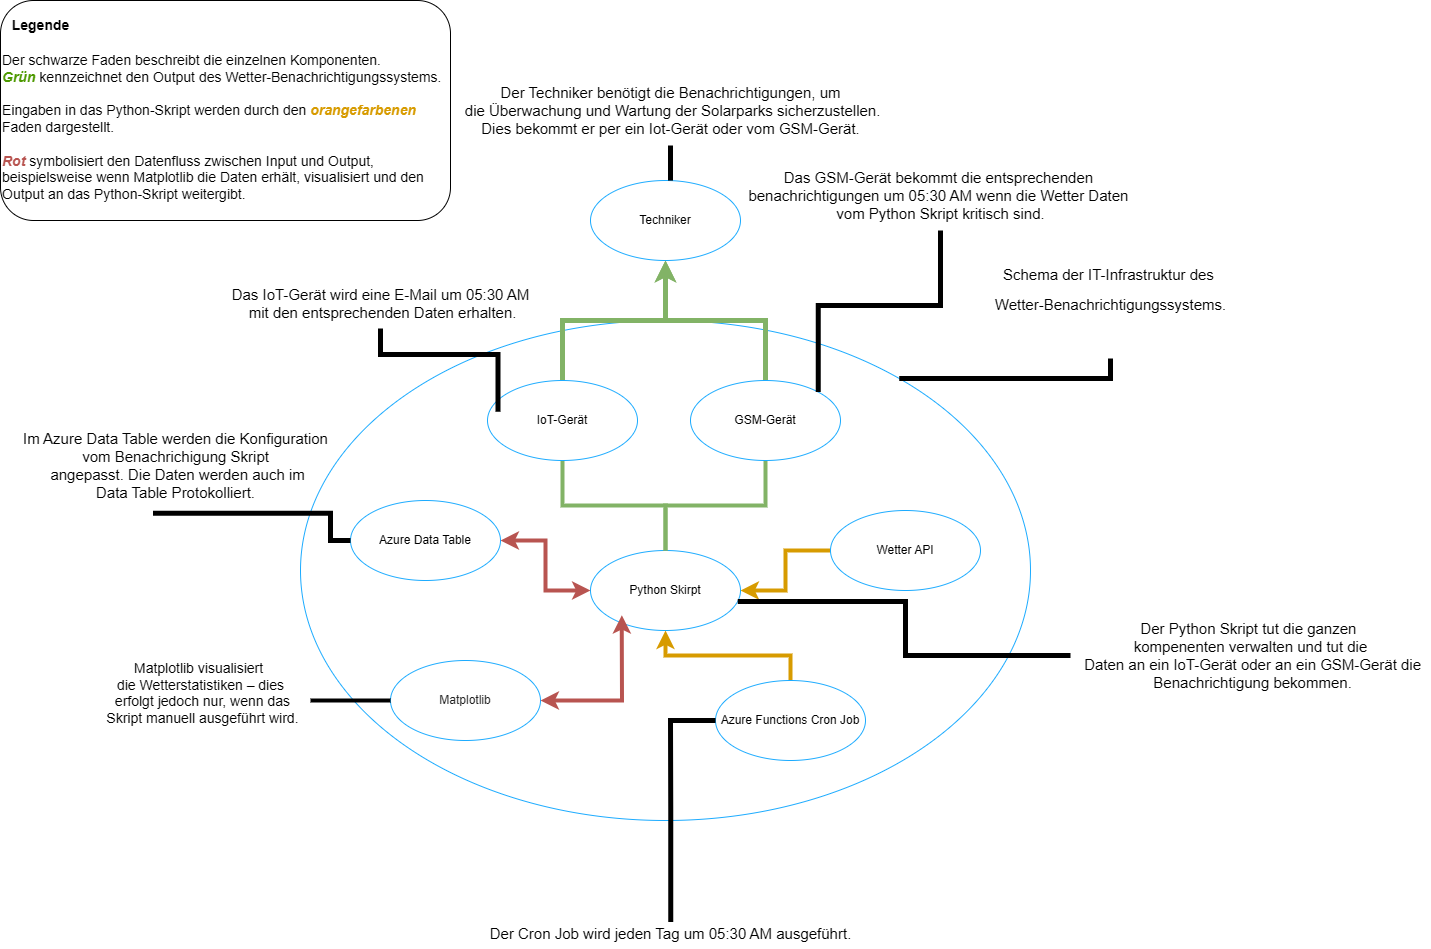

The diagram above was exported from draw.io. Its source (the exported page's mxGraphModel, read from the mxfile embedded in the PNG):
<mxGraphModel dx="3242" dy="2061" grid="1" gridSize="10" guides="1" tooltips="1" connect="1" arrows="1" fold="1" page="1" pageScale="1" pageWidth="827" pageHeight="1169" math="0" shadow="0">
  <root>
    <mxCell id="0" />
    <mxCell id="1" parent="0" />
    <mxCell id="pJUMBiek2rjXKN4rUJXV-2" value="" style="ellipse;whiteSpace=wrap;html=1;strokeColor=#1CABFF;fillColor=default;" parent="1" vertex="1">
      <mxGeometry x="-600" y="-260" width="730" height="500" as="geometry" />
    </mxCell>
    <mxCell id="pJUMBiek2rjXKN4rUJXV-14" value="" style="edgeStyle=orthogonalEdgeStyle;rounded=0;orthogonalLoop=1;jettySize=auto;html=1;strokeWidth=4;fillColor=#ffe6cc;strokeColor=#d79b00;" parent="1" source="pJUMBiek2rjXKN4rUJXV-3" target="pJUMBiek2rjXKN4rUJXV-5" edge="1">
      <mxGeometry relative="1" as="geometry" />
    </mxCell>
    <mxCell id="pJUMBiek2rjXKN4rUJXV-3" value="Wetter API" style="ellipse;whiteSpace=wrap;html=1;strokeColor=#1CABFF;" parent="1" vertex="1">
      <mxGeometry x="-70" y="-70" width="150" height="80" as="geometry" />
    </mxCell>
    <mxCell id="pJUMBiek2rjXKN4rUJXV-5" value="Python Skirpt" style="ellipse;whiteSpace=wrap;html=1;strokeColor=#1CABFF;" parent="1" vertex="1">
      <mxGeometry x="-310" y="-30" width="150" height="80" as="geometry" />
    </mxCell>
    <mxCell id="pJUMBiek2rjXKN4rUJXV-16" value="" style="edgeStyle=orthogonalEdgeStyle;rounded=0;orthogonalLoop=1;jettySize=auto;html=1;strokeWidth=4;fillColor=#ffe6cc;strokeColor=#B85450;startArrow=classic;startFill=1;" parent="1" source="pJUMBiek2rjXKN4rUJXV-6" target="pJUMBiek2rjXKN4rUJXV-5" edge="1">
      <mxGeometry relative="1" as="geometry" />
    </mxCell>
    <mxCell id="pJUMBiek2rjXKN4rUJXV-6" value="Azure Data Table" style="ellipse;whiteSpace=wrap;html=1;strokeColor=#1CABFF;" parent="1" vertex="1">
      <mxGeometry x="-550" y="-80" width="150" height="80" as="geometry" />
    </mxCell>
    <mxCell id="pJUMBiek2rjXKN4rUJXV-15" value="" style="edgeStyle=orthogonalEdgeStyle;rounded=0;orthogonalLoop=1;jettySize=auto;html=1;strokeWidth=4;fillColor=#ffe6cc;strokeColor=#d79b00;" parent="1" source="pJUMBiek2rjXKN4rUJXV-7" target="pJUMBiek2rjXKN4rUJXV-5" edge="1">
      <mxGeometry relative="1" as="geometry" />
    </mxCell>
    <mxCell id="pJUMBiek2rjXKN4rUJXV-7" value="Azure Functions Cron Job" style="ellipse;whiteSpace=wrap;html=1;strokeColor=#1CABFF;" parent="1" vertex="1">
      <mxGeometry x="-185" y="100" width="150" height="80" as="geometry" />
    </mxCell>
    <mxCell id="pJUMBiek2rjXKN4rUJXV-12" value="" style="edgeStyle=orthogonalEdgeStyle;rounded=0;orthogonalLoop=1;jettySize=auto;html=1;fontSize=13;fillColor=#d5e8d4;strokeColor=#82B366;endArrow=none;endFill=0;strokeWidth=5;startArrow=classic;startFill=1;" parent="1" source="pJUMBiek2rjXKN4rUJXV-8" target="pJUMBiek2rjXKN4rUJXV-9" edge="1">
      <mxGeometry relative="1" as="geometry" />
    </mxCell>
    <mxCell id="pJUMBiek2rjXKN4rUJXV-8" value="Techniker" style="ellipse;whiteSpace=wrap;html=1;strokeColor=#1CABFF;" parent="1" vertex="1">
      <mxGeometry x="-310" y="-400" width="150" height="80" as="geometry" />
    </mxCell>
    <mxCell id="pJUMBiek2rjXKN4rUJXV-17" value="" style="edgeStyle=orthogonalEdgeStyle;rounded=0;orthogonalLoop=1;jettySize=auto;html=1;fillColor=#d5e8d4;strokeColor=#82b366;strokeWidth=4;endArrow=none;endFill=0;" parent="1" source="pJUMBiek2rjXKN4rUJXV-9" target="pJUMBiek2rjXKN4rUJXV-5" edge="1">
      <mxGeometry relative="1" as="geometry" />
    </mxCell>
    <mxCell id="pJUMBiek2rjXKN4rUJXV-9" value="IoT-Gerät" style="ellipse;whiteSpace=wrap;html=1;strokeColor=#1CABFF;" parent="1" vertex="1">
      <mxGeometry x="-413" y="-200" width="150" height="80" as="geometry" />
    </mxCell>
    <mxCell id="pJUMBiek2rjXKN4rUJXV-13" value="" style="edgeStyle=orthogonalEdgeStyle;rounded=0;orthogonalLoop=1;jettySize=auto;html=1;fillColor=#d5e8d4;strokeColor=#82b366;endArrow=classic;endFill=1;strokeWidth=5;" parent="1" source="pJUMBiek2rjXKN4rUJXV-11" target="pJUMBiek2rjXKN4rUJXV-8" edge="1">
      <mxGeometry relative="1" as="geometry" />
    </mxCell>
    <mxCell id="pJUMBiek2rjXKN4rUJXV-18" value="" style="edgeStyle=orthogonalEdgeStyle;rounded=0;orthogonalLoop=1;jettySize=auto;html=1;fillColor=#d5e8d4;strokeColor=#82b366;strokeWidth=4;endArrow=none;endFill=0;" parent="1" source="pJUMBiek2rjXKN4rUJXV-11" target="pJUMBiek2rjXKN4rUJXV-5" edge="1">
      <mxGeometry relative="1" as="geometry" />
    </mxCell>
    <mxCell id="pJUMBiek2rjXKN4rUJXV-11" value="GSM-Gerät" style="ellipse;whiteSpace=wrap;html=1;strokeColor=#1CABFF;" parent="1" vertex="1">
      <mxGeometry x="-210" y="-200" width="150" height="80" as="geometry" />
    </mxCell>
    <mxCell id="pJUMBiek2rjXKN4rUJXV-25" value="" style="edgeStyle=orthogonalEdgeStyle;rounded=0;orthogonalLoop=1;jettySize=auto;html=1;strokeWidth=5;endArrow=none;endFill=0;" parent="1" source="pJUMBiek2rjXKN4rUJXV-22" target="pJUMBiek2rjXKN4rUJXV-2" edge="1">
      <mxGeometry relative="1" as="geometry">
        <mxPoint x="-30" y="-190" as="targetPoint" />
        <Array as="points">
          <mxPoint x="30" y="-202" />
          <mxPoint x="-29" y="-202" />
        </Array>
      </mxGeometry>
    </mxCell>
    <mxCell id="pJUMBiek2rjXKN4rUJXV-22" value="&lt;p data-pm-slice=&quot;1 1 []&quot;&gt;&lt;span style=&quot;font-size: 15px;&quot;&gt;Schema der IT-Infrastruktur des&amp;nbsp;&lt;/span&gt;&lt;/p&gt;&lt;p data-pm-slice=&quot;1 1 []&quot;&gt;&lt;span style=&quot;font-size: 15px;&quot;&gt;Wetter-Benachrichtigungssystems.&lt;/span&gt;&lt;/p&gt;&lt;p data-pm-slice=&quot;1 1 []&quot;&gt;&lt;br&gt;&lt;/p&gt;&lt;p&gt;&lt;/p&gt;" style="text;html=1;align=center;verticalAlign=middle;resizable=0;points=[];autosize=1;strokeColor=none;fillColor=none;" parent="1" vertex="1">
      <mxGeometry x="85" y="-332" width="250" height="110" as="geometry" />
    </mxCell>
    <mxCell id="TKTI3u51Il-k7mM-nCSw-5" value="" style="edgeStyle=orthogonalEdgeStyle;rounded=0;orthogonalLoop=1;jettySize=auto;html=1;strokeWidth=5;endArrow=none;endFill=0;" edge="1" parent="1" source="TKTI3u51Il-k7mM-nCSw-3" target="pJUMBiek2rjXKN4rUJXV-8">
      <mxGeometry relative="1" as="geometry">
        <Array as="points">
          <mxPoint x="-235" y="-360" />
          <mxPoint x="-235" y="-360" />
        </Array>
      </mxGeometry>
    </mxCell>
    <mxCell id="TKTI3u51Il-k7mM-nCSw-3" value="&lt;font style=&quot;font-size: 15px;&quot;&gt;Der Techniker benötigt die Benachrichtigungen, um&lt;/font&gt;&lt;div&gt;&lt;font style=&quot;font-size: 15px;&quot;&gt;&amp;nbsp;die Überwachung und Wartung der Solarparks sicherzustellen.&lt;/font&gt;&lt;/div&gt;&lt;div&gt;&lt;font style=&quot;font-size: 15px;&quot;&gt;Dies bekommt er per ein Iot-Gerät oder vom GSM-Gerät.&lt;/font&gt;&lt;/div&gt;" style="text;html=1;align=center;verticalAlign=middle;resizable=0;points=[];autosize=1;strokeColor=none;fillColor=none;" vertex="1" parent="1">
      <mxGeometry x="-450" y="-505" width="440" height="70" as="geometry" />
    </mxCell>
    <mxCell id="TKTI3u51Il-k7mM-nCSw-6" value="&lt;div style=&quot;&quot;&gt;&lt;span style=&quot;background-color: transparent; color: light-dark(rgb(0, 0, 0), rgb(255, 255, 255));&quot;&gt;&lt;font style=&quot;font-size: 15px;&quot;&gt;Im Azure Data Table werden die Konfiguration&lt;/font&gt;&lt;/span&gt;&lt;/div&gt;&lt;div style=&quot;&quot;&gt;&lt;font style=&quot;font-size: 15px;&quot;&gt;vom Benachrichigung Skrip&lt;span style=&quot;background-color: transparent; color: light-dark(rgb(0, 0, 0), rgb(255, 255, 255));&quot;&gt;t&lt;/span&gt;&lt;/font&gt;&lt;/div&gt;&lt;div style=&quot;&quot;&gt;&lt;font style=&quot;font-size: 15px;&quot;&gt;&lt;span style=&quot;background-color: transparent; color: light-dark(rgb(0, 0, 0), rgb(255, 255, 255));&quot;&gt;&amp;nbsp;angepasst. Die Daten&lt;/span&gt;&lt;span style=&quot;background-color: transparent; color: light-dark(rgb(0, 0, 0), rgb(255, 255, 255));&quot;&gt;&amp;nbsp;werden auch im&lt;/span&gt;&lt;/font&gt;&lt;/div&gt;&lt;div style=&quot;&quot;&gt;&lt;font style=&quot;font-size: 15px;&quot;&gt;Data Table Protokolliert.&lt;/font&gt;&lt;/div&gt;" style="text;html=1;align=center;verticalAlign=middle;resizable=0;points=[];autosize=1;strokeColor=none;fillColor=none;" vertex="1" parent="1">
      <mxGeometry x="-890" y="-160" width="330" height="90" as="geometry" />
    </mxCell>
    <mxCell id="TKTI3u51Il-k7mM-nCSw-7" style="edgeStyle=orthogonalEdgeStyle;rounded=0;orthogonalLoop=1;jettySize=auto;html=1;entryX=0.432;entryY=1.031;entryDx=0;entryDy=0;entryPerimeter=0;strokeWidth=5;endArrow=none;endFill=0;" edge="1" parent="1" source="pJUMBiek2rjXKN4rUJXV-6" target="TKTI3u51Il-k7mM-nCSw-6">
      <mxGeometry relative="1" as="geometry" />
    </mxCell>
    <mxCell id="TKTI3u51Il-k7mM-nCSw-8" value="&lt;font style=&quot;font-size: 15px;&quot;&gt;Der Cron Job wird jeden Tag um 05:30 AM ausgeführt.&lt;/font&gt;" style="text;html=1;align=center;verticalAlign=middle;resizable=0;points=[];autosize=1;strokeColor=none;fillColor=none;" vertex="1" parent="1">
      <mxGeometry x="-425" y="338" width="390" height="30" as="geometry" />
    </mxCell>
    <mxCell id="TKTI3u51Il-k7mM-nCSw-10" style="edgeStyle=orthogonalEdgeStyle;rounded=0;orthogonalLoop=1;jettySize=auto;html=1;strokeWidth=5;endArrow=none;endFill=0;" edge="1" parent="1" target="pJUMBiek2rjXKN4rUJXV-7">
      <mxGeometry relative="1" as="geometry">
        <mxPoint x="-229.75999999999976" y="341.6" as="sourcePoint" />
        <mxPoint x="-231" y="200" as="targetPoint" />
        <Array as="points">
          <mxPoint x="-230" y="230" />
          <mxPoint x="-230" y="230" />
        </Array>
      </mxGeometry>
    </mxCell>
    <mxCell id="TKTI3u51Il-k7mM-nCSw-12" value="&lt;font style=&quot;font-size: 15px;&quot;&gt;Der Python Skript tut die ganzen&amp;nbsp;&lt;/font&gt;&lt;div&gt;&lt;font style=&quot;font-size: 15px;&quot;&gt;kompenenten&amp;nbsp;&lt;span style=&quot;background-color: transparent; color: light-dark(rgb(0, 0, 0), rgb(255, 255, 255));&quot;&gt;verwalten und tut die&lt;/span&gt;&lt;/font&gt;&lt;div&gt;&lt;div&gt;&lt;font style=&quot;font-size: 15px;&quot;&gt;&amp;nbsp;Daten an ein IoT-Gerät oder an ein GSM-Gerät die&lt;/font&gt;&lt;/div&gt;&lt;div&gt;&lt;font style=&quot;font-size: 15px;&quot;&gt;&amp;nbsp;Benachrichtigung bekommen.&lt;/font&gt;&lt;/div&gt;&lt;/div&gt;&lt;/div&gt;" style="text;html=1;align=center;verticalAlign=middle;resizable=0;points=[];autosize=1;strokeColor=none;fillColor=none;" vertex="1" parent="1">
      <mxGeometry x="170" y="30" width="360" height="90" as="geometry" />
    </mxCell>
    <mxCell id="TKTI3u51Il-k7mM-nCSw-13" style="edgeStyle=orthogonalEdgeStyle;rounded=0;orthogonalLoop=1;jettySize=auto;html=1;entryX=0.982;entryY=0.637;entryDx=0;entryDy=0;entryPerimeter=0;strokeWidth=5;endArrow=none;endFill=0;" edge="1" parent="1" source="TKTI3u51Il-k7mM-nCSw-12" target="pJUMBiek2rjXKN4rUJXV-5">
      <mxGeometry relative="1" as="geometry" />
    </mxCell>
    <mxCell id="TKTI3u51Il-k7mM-nCSw-14" value="&lt;span style=&quot;font-size: 15px;&quot;&gt;Das IoT-Gerät wird eine E-Mail um 05:30 AM&lt;/span&gt;&lt;div&gt;&lt;span style=&quot;font-size: 15px;&quot;&gt;&amp;nbsp;mit den entsprechenden Daten erhalten.&lt;/span&gt;&lt;/div&gt;" style="text;html=1;align=center;verticalAlign=middle;resizable=0;points=[];autosize=1;strokeColor=none;fillColor=none;" vertex="1" parent="1">
      <mxGeometry x="-680" y="-302" width="320" height="50" as="geometry" />
    </mxCell>
    <mxCell id="TKTI3u51Il-k7mM-nCSw-15" style="edgeStyle=orthogonalEdgeStyle;rounded=0;orthogonalLoop=1;jettySize=auto;html=1;entryX=0.07;entryY=0.392;entryDx=0;entryDy=0;entryPerimeter=0;strokeWidth=5;endArrow=none;endFill=0;" edge="1" parent="1" source="TKTI3u51Il-k7mM-nCSw-14" target="pJUMBiek2rjXKN4rUJXV-9">
      <mxGeometry relative="1" as="geometry" />
    </mxCell>
    <mxCell id="TKTI3u51Il-k7mM-nCSw-18" style="edgeStyle=orthogonalEdgeStyle;rounded=0;orthogonalLoop=1;jettySize=auto;html=1;entryX=1;entryY=0;entryDx=0;entryDy=0;strokeWidth=5;endArrow=none;endFill=0;" edge="1" parent="1" source="TKTI3u51Il-k7mM-nCSw-17" target="pJUMBiek2rjXKN4rUJXV-11">
      <mxGeometry relative="1" as="geometry" />
    </mxCell>
    <mxCell id="TKTI3u51Il-k7mM-nCSw-17" value="&lt;font style=&quot;font-size: 15px;&quot;&gt;Das GSM-Gerät bekommt die entsprechenden&amp;nbsp;&lt;/font&gt;&lt;div&gt;&lt;font style=&quot;font-size: 15px;&quot;&gt;benachrichtigungen um 05:30 AM wenn die Wetter Daten&amp;nbsp;&lt;/font&gt;&lt;/div&gt;&lt;div&gt;&lt;font style=&quot;font-size: 15px;&quot;&gt;vom Python Skript kritisch sind.&lt;/font&gt;&lt;/div&gt;" style="text;html=1;align=center;verticalAlign=middle;resizable=0;points=[];autosize=1;strokeColor=none;fillColor=none;" vertex="1" parent="1">
      <mxGeometry x="-165" y="-420" width="410" height="70" as="geometry" />
    </mxCell>
    <mxCell id="TKTI3u51Il-k7mM-nCSw-20" value="&lt;font style=&quot;&quot;&gt;&lt;font&gt;&lt;span style=&quot;color: rgb(31, 31, 31); font-family: &amp;quot;Google Sans&amp;quot;, Arial, sans-serif; font-style: normal; font-variant-ligatures: normal; font-variant-caps: normal; font-weight: 500; letter-spacing: normal; orphans: 2; text-align: start; text-indent: 0px; text-transform: none; widows: 2; word-spacing: 0px; -webkit-text-stroke-width: 0px; white-space: normal; background-color: rgb(255, 255, 255); text-decoration-thickness: initial; text-decoration-style: initial; text-decoration-color: initial; float: none; display: inline !important;&quot;&gt;Matplotlib&lt;/span&gt;&lt;/font&gt;&lt;br&gt;&lt;/font&gt;" style="ellipse;whiteSpace=wrap;html=1;strokeColor=#1CABFF;" vertex="1" parent="1">
      <mxGeometry x="-510" y="80" width="150" height="80" as="geometry" />
    </mxCell>
    <mxCell id="TKTI3u51Il-k7mM-nCSw-21" style="edgeStyle=orthogonalEdgeStyle;rounded=0;orthogonalLoop=1;jettySize=auto;html=1;entryX=0.209;entryY=0.808;entryDx=0;entryDy=0;entryPerimeter=0;endSize=6;strokeWidth=4;endArrow=classic;endFill=1;startArrow=classic;startFill=1;fillColor=#f8cecc;strokeColor=#B85450;" edge="1" parent="1" source="TKTI3u51Il-k7mM-nCSw-20" target="pJUMBiek2rjXKN4rUJXV-5">
      <mxGeometry relative="1" as="geometry" />
    </mxCell>
    <mxCell id="TKTI3u51Il-k7mM-nCSw-23" style="edgeStyle=orthogonalEdgeStyle;rounded=0;orthogonalLoop=1;jettySize=auto;html=1;strokeWidth=4;endArrow=none;endFill=0;" edge="1" parent="1" source="TKTI3u51Il-k7mM-nCSw-22" target="TKTI3u51Il-k7mM-nCSw-20">
      <mxGeometry relative="1" as="geometry" />
    </mxCell>
    <mxCell id="TKTI3u51Il-k7mM-nCSw-22" value="&lt;div&gt;&lt;font style=&quot;font-size: 14px;&quot;&gt;Matplotlib visualisiert&amp;nbsp;&lt;/font&gt;&lt;/div&gt;&lt;div&gt;&lt;font style=&quot;font-size: 14px;&quot;&gt;die Wetterstatistiken – dies&lt;/font&gt;&lt;/div&gt;&lt;div&gt;&lt;font style=&quot;font-size: 14px;&quot;&gt;&amp;nbsp;erfolgt jedoch nur, wenn das&lt;/font&gt;&lt;/div&gt;&lt;div&gt;&lt;font style=&quot;font-size: 14px;&quot;&gt;&amp;nbsp;Skript manuell ausgeführt wird.&lt;/font&gt;&lt;/div&gt;&lt;div&gt;&lt;br&gt;&lt;/div&gt;" style="text;html=1;align=center;verticalAlign=middle;resizable=0;points=[];autosize=1;strokeColor=none;fillColor=none;" vertex="1" parent="1">
      <mxGeometry x="-810" y="70" width="220" height="100" as="geometry" />
    </mxCell>
    <mxCell id="TKTI3u51Il-k7mM-nCSw-24" value="&lt;div&gt;&lt;font style=&quot;font-size: 14px;&quot;&gt;&lt;br&gt;&lt;/font&gt;&lt;/div&gt;&lt;div&gt;&lt;font style=&quot;font-size: 14px;&quot;&gt;&lt;br&gt;&lt;/font&gt;&lt;/div&gt;&lt;div&gt;&lt;font style=&quot;font-size: 14px;&quot;&gt;Der schwarze Faden beschreibt die einzelnen Komponenten.&lt;/font&gt;&lt;/div&gt;&lt;div&gt;&lt;font style=&quot;font-size: 14px;&quot;&gt;&lt;b&gt;&lt;i&gt;&lt;font style=&quot;color: rgb(77, 153, 0);&quot;&gt;Grün&lt;/font&gt;&lt;font style=&quot;color: rgb(151, 208, 119);&quot;&gt; &lt;/font&gt;&lt;/i&gt;&lt;/b&gt;kennzeichnet den Output des Wetter-Benachrichtigungssystems.&lt;/font&gt;&lt;/div&gt;&lt;div&gt;&lt;font style=&quot;font-size: 14px;&quot;&gt;&lt;br&gt;&lt;/font&gt;&lt;/div&gt;&lt;div&gt;&lt;font style=&quot;font-size: 14px;&quot;&gt;Eingaben in das Python-Skript werden durch den &lt;font style=&quot;color: rgb(215, 155, 0);&quot;&gt;&lt;i&gt;&lt;b&gt;orangefarbenen &lt;/b&gt;&lt;/i&gt;&lt;/font&gt;Faden dargestellt.&lt;/font&gt;&lt;/div&gt;&lt;div&gt;&lt;font style=&quot;font-size: 14px;&quot;&gt;&lt;br&gt;&lt;/font&gt;&lt;/div&gt;&lt;div&gt;&lt;font style=&quot;font-size: 14px;&quot;&gt;&lt;font style=&quot;color: rgb(184, 84, 80);&quot;&gt;&lt;b&gt;&lt;i&gt;Rot &lt;/i&gt;&lt;/b&gt;&lt;/font&gt;symbolisiert den Datenfluss zwischen Input und Output, beispielsweise wenn Matplotlib die Daten erhält, visualisiert und den Output an das Python-Skript weitergibt.&lt;/font&gt;&lt;/div&gt;" style="rounded=1;whiteSpace=wrap;html=1;align=left;" vertex="1" parent="1">
      <mxGeometry x="-900" y="-580" width="450" height="220" as="geometry" />
    </mxCell>
    <mxCell id="TKTI3u51Il-k7mM-nCSw-28" value="&lt;font style=&quot;font-size: 14px;&quot;&gt;&lt;b&gt;Legende&lt;/b&gt;&lt;/font&gt;" style="text;html=1;align=center;verticalAlign=middle;resizable=0;points=[];autosize=1;strokeColor=none;fillColor=none;" vertex="1" parent="1">
      <mxGeometry x="-900" y="-570" width="80" height="30" as="geometry" />
    </mxCell>
  </root>
</mxGraphModel>